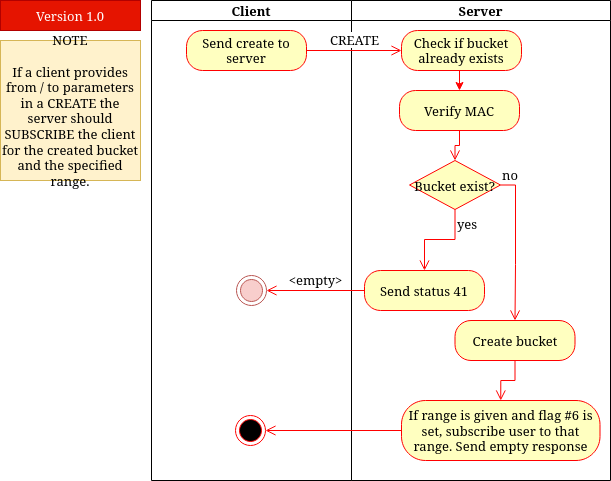

The diagram above was exported from draw.io. Its source (the exported page's mxGraphModel, read from the mxfile embedded in the PNG):
<mxGraphModel dx="-388" dy="766" grid="1" gridSize="10" guides="1" tooltips="1" connect="1" arrows="1" fold="1" page="1" pageScale="1" pageWidth="850" pageHeight="1100" background="#ffffff" math="0" shadow="0">
  <root>
    <mxCell id="0" />
    <mxCell id="1" parent="0" />
    <mxCell id="2" value="Client" style="swimlane;startSize=20;fontSize=13;" parent="1" vertex="1">
      <mxGeometry x="1031" y="30" width="200" height="480" as="geometry" />
    </mxCell>
    <mxCell id="3" value="Send create to server" style="rounded=1;whiteSpace=wrap;html=1;arcSize=40;fontColor=#000000;fillColor=#ffffc0;strokeColor=#ff0000;fontSize=13;" parent="2" vertex="1">
      <mxGeometry x="35" y="30" width="120" height="40" as="geometry" />
    </mxCell>
    <mxCell id="4" value="" style="ellipse;html=1;shape=endState;fillColor=#f8cecc;strokeColor=#b85450;fontSize=13;" parent="2" vertex="1">
      <mxGeometry x="85" y="275" width="30" height="30" as="geometry" />
    </mxCell>
    <mxCell id="5" value="Server" style="swimlane;startSize=20;fontSize=13;" parent="1" vertex="1">
      <mxGeometry x="1231" y="30" width="259" height="480" as="geometry" />
    </mxCell>
    <mxCell id="6" value="Check if bucket already exists" style="rounded=1;whiteSpace=wrap;html=1;arcSize=40;fontColor=#000000;fillColor=#ffffc0;strokeColor=#ff0000;fontSize=13;" parent="5" vertex="1">
      <mxGeometry x="50" y="30" width="120" height="40" as="geometry" />
    </mxCell>
    <mxCell id="7" value="Verify MAC" style="rounded=1;whiteSpace=wrap;html=1;arcSize=40;fontColor=#000000;fillColor=#ffffc0;strokeColor=#ff0000;fontSize=13;" parent="5" vertex="1">
      <mxGeometry x="48" y="90" width="120" height="40" as="geometry" />
    </mxCell>
    <mxCell id="8" style="edgeStyle=orthogonalEdgeStyle;rounded=0;orthogonalLoop=1;jettySize=auto;html=1;strokeColor=#FF0000;fontSize=13;entryX=0.5;entryY=0;entryDx=0;entryDy=0;exitX=0.5;exitY=1;exitDx=0;exitDy=0;" parent="5" source="6" target="7" edge="1">
      <mxGeometry relative="1" as="geometry">
        <mxPoint x="99" y="170" as="sourcePoint" />
        <mxPoint x="99" y="210" as="targetPoint" />
      </mxGeometry>
    </mxCell>
    <mxCell id="9" value="" style="ellipse;html=1;shape=endState;fillColor=#000000;strokeColor=#ff0000;fontSize=13;" parent="5" vertex="1">
      <mxGeometry x="-116" y="415" width="30" height="30" as="geometry" />
    </mxCell>
    <mxCell id="10" value="If range is given and flag #6 is set, subscribe user to that range. Send empty response" style="rounded=1;whiteSpace=wrap;html=1;arcSize=40;fontColor=#000000;fillColor=#ffffc0;strokeColor=#ff0000;fontSize=13;" parent="5" vertex="1">
      <mxGeometry x="50" y="400" width="198.5" height="60" as="geometry" />
    </mxCell>
    <mxCell id="11" value="Bucket exist?" style="rhombus;whiteSpace=wrap;html=1;fillColor=#ffffc0;strokeColor=#ff0000;fontSize=13;fontColor=#000000;" parent="5" vertex="1">
      <mxGeometry x="58" y="160" width="91" height="49" as="geometry" />
    </mxCell>
    <mxCell id="12" value="no" style="edgeStyle=orthogonalEdgeStyle;html=1;align=left;verticalAlign=bottom;endArrow=open;endSize=8;strokeColor=#ff0000;rounded=0;fontSize=13;fontColor=#000000;entryX=0.5;entryY=0;entryDx=0;entryDy=0;" parent="5" source="11" target="14" edge="1">
      <mxGeometry x="-1" relative="1" as="geometry">
        <mxPoint x="238" y="189" as="targetPoint" />
        <Array as="points">
          <mxPoint x="164" y="184" />
          <mxPoint x="164" y="264" />
        </Array>
      </mxGeometry>
    </mxCell>
    <mxCell id="13" value="yes" style="edgeStyle=orthogonalEdgeStyle;html=1;align=left;verticalAlign=top;endArrow=open;endSize=8;strokeColor=#ff0000;rounded=0;fontSize=13;fontColor=#000000;entryX=0.5;entryY=0;entryDx=0;entryDy=0;" parent="5" source="11" target="16" edge="1">
      <mxGeometry x="-1" relative="1" as="geometry">
        <mxPoint x="98" y="269" as="targetPoint" />
        <Array as="points">
          <mxPoint x="103" y="239" />
          <mxPoint x="73" y="239" />
        </Array>
      </mxGeometry>
    </mxCell>
    <mxCell id="14" value="Create bucket" style="rounded=1;whiteSpace=wrap;html=1;arcSize=40;fontColor=#000000;fillColor=#ffffc0;strokeColor=#ff0000;fontSize=13;" parent="5" vertex="1">
      <mxGeometry x="103.5" y="320" width="120" height="40" as="geometry" />
    </mxCell>
    <mxCell id="15" value="" style="edgeStyle=orthogonalEdgeStyle;html=1;verticalAlign=bottom;endArrow=open;endSize=8;strokeColor=#ff0000;rounded=0;fontSize=13;fontColor=#000000;entryX=0.5;entryY=0;entryDx=0;entryDy=0;" parent="5" source="14" target="10" edge="1">
      <mxGeometry relative="1" as="geometry">
        <mxPoint x="93.5" y="470" as="targetPoint" />
      </mxGeometry>
    </mxCell>
    <mxCell id="16" value="Send status 41" style="rounded=1;whiteSpace=wrap;html=1;arcSize=40;fontColor=#000000;fillColor=#ffffc0;strokeColor=#ff0000;fontSize=13;" parent="5" vertex="1">
      <mxGeometry x="13" y="270" width="120" height="40" as="geometry" />
    </mxCell>
    <mxCell id="17" value="" style="edgeStyle=orthogonalEdgeStyle;html=1;verticalAlign=bottom;endArrow=open;endSize=8;strokeColor=#ff0000;rounded=0;fontSize=13;fontColor=#000000;" parent="5" source="10" target="9" edge="1">
      <mxGeometry relative="1" as="geometry">
        <mxPoint x="163.5" y="500" as="targetPoint" />
      </mxGeometry>
    </mxCell>
    <mxCell id="18" value="" style="edgeStyle=orthogonalEdgeStyle;html=1;verticalAlign=bottom;endArrow=open;endSize=8;strokeColor=#ff0000;rounded=0;fontSize=13;fontColor=#000000;entryX=0.5;entryY=0;entryDx=0;entryDy=0;" parent="5" source="7" target="11" edge="1">
      <mxGeometry relative="1" as="geometry">
        <mxPoint x="108" y="190" as="targetPoint" />
      </mxGeometry>
    </mxCell>
    <mxCell id="19" value="CREATE" style="edgeStyle=orthogonalEdgeStyle;html=1;verticalAlign=bottom;endArrow=open;endSize=8;strokeColor=#ff0000;rounded=0;entryX=0;entryY=0.5;entryDx=0;entryDy=0;fontSize=13;" parent="1" source="3" target="6" edge="1">
      <mxGeometry relative="1" as="geometry">
        <mxPoint x="1251" y="80" as="targetPoint" />
      </mxGeometry>
    </mxCell>
    <mxCell id="20" value="&lt;font color=&quot;#000000&quot;&gt;NOTE&lt;br style=&quot;font-size: 13px&quot;&gt;&lt;br style=&quot;font-size: 13px&quot;&gt;If a client provides from / to parameters in a CREATE the server should SUBSCRIBE the client for the created bucket and the specified range.&lt;/font&gt;" style="whiteSpace=wrap;html=1;aspect=fixed;fillColor=#fff2cc;strokeColor=#d6b656;fontSize=13;" parent="1" vertex="1">
      <mxGeometry x="880" y="70" width="140" height="140" as="geometry" />
    </mxCell>
    <mxCell id="21" value="Version 1.0" style="rounded=0;whiteSpace=wrap;html=1;fillColor=#e51400;strokeColor=#B20000;fontColor=#ffffff;fontSize=13;" parent="1" vertex="1">
      <mxGeometry x="880" y="30" width="140" height="30" as="geometry" />
    </mxCell>
    <mxCell id="22" value="&amp;lt;empty&amp;gt;" style="edgeStyle=orthogonalEdgeStyle;html=1;verticalAlign=bottom;endArrow=open;endSize=8;strokeColor=#ff0000;rounded=0;fontSize=13;fontColor=#000000;entryX=1;entryY=0.5;entryDx=0;entryDy=0;" parent="1" source="16" target="4" edge="1">
      <mxGeometry relative="1" as="geometry">
        <mxPoint x="1299" y="430" as="targetPoint" />
      </mxGeometry>
    </mxCell>
  </root>
</mxGraphModel>